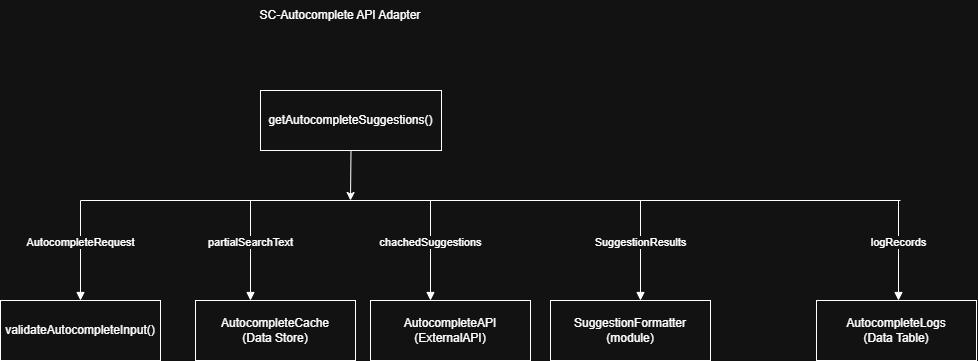

The diagram above was exported from draw.io. Its source (the exported page's mxGraphModel, read from the mxfile embedded in the PNG):
<mxGraphModel dx="1127" dy="1636" grid="0" gridSize="10" guides="1" tooltips="1" connect="1" arrows="1" fold="1" page="0" pageScale="1" pageWidth="827" pageHeight="1169" math="0" shadow="0">
  <root>
    <mxCell id="0" />
    <mxCell id="1" parent="0" />
    <mxCell id="lP1wH4VD5iuWU1TAzRUa-3" parent="1" style="ellipse;whiteSpace=wrap;html=1;align=center;aspect=fixed;fillColor=none;strokeColor=none;resizable=0;perimeter=centerPerimeter;rotatable=0;allowArrows=0;points=[];outlineConnect=1;" value="" vertex="1">
      <mxGeometry height="10" width="10" x="246" y="-468" as="geometry" />
    </mxCell>
    <mxCell id="lP1wH4VD5iuWU1TAzRUa-4" parent="1" style="whiteSpace=wrap;html=1;" value="getAutocompleteSuggestions()" vertex="1">
      <mxGeometry height="60" width="181" x="161" y="-698" as="geometry" />
    </mxCell>
    <mxCell id="lP1wH4VD5iuWU1TAzRUa-5" edge="1" parent="1" source="lP1wH4VD5iuWU1TAzRUa-4" style="endArrow=classic;html=1;rounded=0;exitX=0.5;exitY=1;exitDx=0;exitDy=0;" value="">
      <mxGeometry height="50" relative="1" width="50" as="geometry">
        <mxPoint x="206" y="-558" as="sourcePoint" />
        <mxPoint x="251" y="-588" as="targetPoint" />
      </mxGeometry>
    </mxCell>
    <mxCell id="lP1wH4VD5iuWU1TAzRUa-6" edge="1" parent="1" style="endArrow=none;html=1;rounded=0;" value="">
      <mxGeometry height="50" relative="1" width="50" as="geometry">
        <mxPoint x="-19" y="-588" as="sourcePoint" />
        <mxPoint x="801" y="-588" as="targetPoint" />
      </mxGeometry>
    </mxCell>
    <mxCell id="lP1wH4VD5iuWU1TAzRUa-7" edge="1" parent="1" style="html=1;verticalAlign=bottom;endArrow=block;curved=0;rounded=0;" value="AutocompleteRequest">
      <mxGeometry relative="1" width="80" as="geometry">
        <mxPoint x="-19" y="-588" as="sourcePoint" />
        <mxPoint x="-19" y="-488" as="targetPoint" />
      </mxGeometry>
    </mxCell>
    <mxCell id="lP1wH4VD5iuWU1TAzRUa-8" edge="1" parent="1" style="html=1;verticalAlign=bottom;endArrow=block;curved=0;rounded=0;" value="partialSearchText">
      <mxGeometry relative="1" width="80" as="geometry">
        <mxPoint x="151" y="-588" as="sourcePoint" />
        <mxPoint x="151" y="-488" as="targetPoint" />
      </mxGeometry>
    </mxCell>
    <mxCell id="lP1wH4VD5iuWU1TAzRUa-9" edge="1" parent="1" style="html=1;verticalAlign=bottom;endArrow=block;curved=0;rounded=0;" value="chachedSuggestions">
      <mxGeometry relative="1" width="80" as="geometry">
        <mxPoint x="331" y="-588" as="sourcePoint" />
        <mxPoint x="331" y="-488" as="targetPoint" />
      </mxGeometry>
    </mxCell>
    <mxCell id="lP1wH4VD5iuWU1TAzRUa-10" edge="1" parent="1" style="html=1;verticalAlign=bottom;endArrow=block;curved=0;rounded=0;" value="SuggestionResults">
      <mxGeometry relative="1" width="80" as="geometry">
        <mxPoint x="541" y="-588" as="sourcePoint" />
        <mxPoint x="541" y="-488" as="targetPoint" />
      </mxGeometry>
    </mxCell>
    <mxCell id="lP1wH4VD5iuWU1TAzRUa-11" parent="1" style="whiteSpace=wrap;html=1;" value="validateAutocompleteInput()" vertex="1">
      <mxGeometry height="60" width="160" x="-99" y="-488" as="geometry" />
    </mxCell>
    <mxCell id="lP1wH4VD5iuWU1TAzRUa-12" parent="1" style="whiteSpace=wrap;html=1;" value="AutocompleteCache&lt;div&gt;(Data Store)&lt;/div&gt;" vertex="1">
      <mxGeometry height="60" width="160" x="96" y="-488" as="geometry" />
    </mxCell>
    <mxCell id="lP1wH4VD5iuWU1TAzRUa-13" parent="1" style="whiteSpace=wrap;html=1;" value="AutocompleteAPI&lt;div&gt;(ExternalAPI)&lt;/div&gt;" vertex="1">
      <mxGeometry height="60" width="160" x="271" y="-488" as="geometry" />
    </mxCell>
    <mxCell id="lP1wH4VD5iuWU1TAzRUa-14" parent="1" style="whiteSpace=wrap;html=1;" value="SuggestionFormatter&lt;div&gt;(module)&lt;/div&gt;" vertex="1">
      <mxGeometry height="60" width="160" x="451" y="-488" as="geometry" />
    </mxCell>
    <mxCell id="lP1wH4VD5iuWU1TAzRUa-21" parent="1" style="text;html=1;whiteSpace=wrap;strokeColor=none;fillColor=none;align=center;verticalAlign=middle;rounded=0;" value="SC-Autocomplete API Adapter" vertex="1">
      <mxGeometry height="30" width="170" x="156" y="-788" as="geometry" />
    </mxCell>
    <mxCell id="lP1wH4VD5iuWU1TAzRUa-22" edge="1" parent="1" style="html=1;verticalAlign=bottom;endArrow=block;curved=0;rounded=0;" value="logRecords">
      <mxGeometry relative="1" width="80" as="geometry">
        <mxPoint x="799" y="-588" as="sourcePoint" />
        <mxPoint x="799" y="-488" as="targetPoint" />
      </mxGeometry>
    </mxCell>
    <mxCell id="lP1wH4VD5iuWU1TAzRUa-23" parent="1" style="whiteSpace=wrap;html=1;" value="AutocompleteLogs&lt;div&gt;(Data Table)&lt;/div&gt;" vertex="1">
      <mxGeometry height="60" width="160" x="717" y="-488" as="geometry" />
    </mxCell>
  </root>
</mxGraphModel>